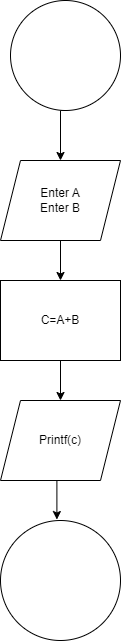

The diagram above was exported from draw.io. Its source (the exported page's mxGraphModel, read from the mxfile embedded in the PNG):
<mxGraphModel dx="618" dy="308" grid="1" gridSize="10" guides="1" tooltips="1" connect="1" arrows="1" fold="1" page="1" pageScale="1" pageWidth="850" pageHeight="1100" math="0" shadow="0">
  <root>
    <mxCell id="0" />
    <mxCell id="1" parent="0" />
    <mxCell id="g99srjXcOtzRfQ9eHdm5-6" style="edgeStyle=orthogonalEdgeStyle;rounded=0;orthogonalLoop=1;jettySize=auto;html=1;exitX=0.5;exitY=1;exitDx=0;exitDy=0;entryX=0.5;entryY=0;entryDx=0;entryDy=0;" edge="1" parent="1" source="UfywTm2lwmumWx5XiltW-1" target="UfywTm2lwmumWx5XiltW-2">
      <mxGeometry relative="1" as="geometry">
        <Array as="points">
          <mxPoint x="340" y="110" />
        </Array>
      </mxGeometry>
    </mxCell>
    <mxCell id="UfywTm2lwmumWx5XiltW-1" value="" style="ellipse;whiteSpace=wrap;html=1;aspect=fixed;" parent="1" vertex="1">
      <mxGeometry x="290" width="110" height="110" as="geometry" />
    </mxCell>
    <mxCell id="g99srjXcOtzRfQ9eHdm5-5" style="edgeStyle=orthogonalEdgeStyle;rounded=0;orthogonalLoop=1;jettySize=auto;html=1;exitX=0.5;exitY=1;exitDx=0;exitDy=0;entryX=0.5;entryY=0;entryDx=0;entryDy=0;" edge="1" parent="1" source="UfywTm2lwmumWx5XiltW-2" target="UfywTm2lwmumWx5XiltW-3">
      <mxGeometry relative="1" as="geometry" />
    </mxCell>
    <mxCell id="UfywTm2lwmumWx5XiltW-2" value="Enter A&lt;br&gt;Enter B" style="shape=parallelogram;perimeter=parallelogramPerimeter;whiteSpace=wrap;html=1;fixedSize=1;" parent="1" vertex="1">
      <mxGeometry x="280" y="160" width="120" height="80" as="geometry" />
    </mxCell>
    <mxCell id="g99srjXcOtzRfQ9eHdm5-7" style="edgeStyle=orthogonalEdgeStyle;rounded=0;orthogonalLoop=1;jettySize=auto;html=1;exitX=0.5;exitY=1;exitDx=0;exitDy=0;entryX=0.5;entryY=0;entryDx=0;entryDy=0;" edge="1" parent="1" source="UfywTm2lwmumWx5XiltW-3" target="UfywTm2lwmumWx5XiltW-4">
      <mxGeometry relative="1" as="geometry" />
    </mxCell>
    <mxCell id="UfywTm2lwmumWx5XiltW-3" value="C=A+B" style="rounded=0;whiteSpace=wrap;html=1;" parent="1" vertex="1">
      <mxGeometry x="280" y="280" width="120" height="80" as="geometry" />
    </mxCell>
    <mxCell id="g99srjXcOtzRfQ9eHdm5-8" style="edgeStyle=orthogonalEdgeStyle;rounded=0;orthogonalLoop=1;jettySize=auto;html=1;exitX=0.5;exitY=1;exitDx=0;exitDy=0;entryX=0.47;entryY=-0.008;entryDx=0;entryDy=0;entryPerimeter=0;" edge="1" parent="1" source="UfywTm2lwmumWx5XiltW-4" target="UfywTm2lwmumWx5XiltW-7">
      <mxGeometry relative="1" as="geometry" />
    </mxCell>
    <mxCell id="UfywTm2lwmumWx5XiltW-4" value="Printf(c)" style="shape=parallelogram;perimeter=parallelogramPerimeter;whiteSpace=wrap;html=1;fixedSize=1;" parent="1" vertex="1">
      <mxGeometry x="280" y="400" width="120" height="80" as="geometry" />
    </mxCell>
    <mxCell id="UfywTm2lwmumWx5XiltW-7" value="" style="ellipse;whiteSpace=wrap;html=1;aspect=fixed;" parent="1" vertex="1">
      <mxGeometry x="280" y="520" width="120" height="120" as="geometry" />
    </mxCell>
  </root>
</mxGraphModel>